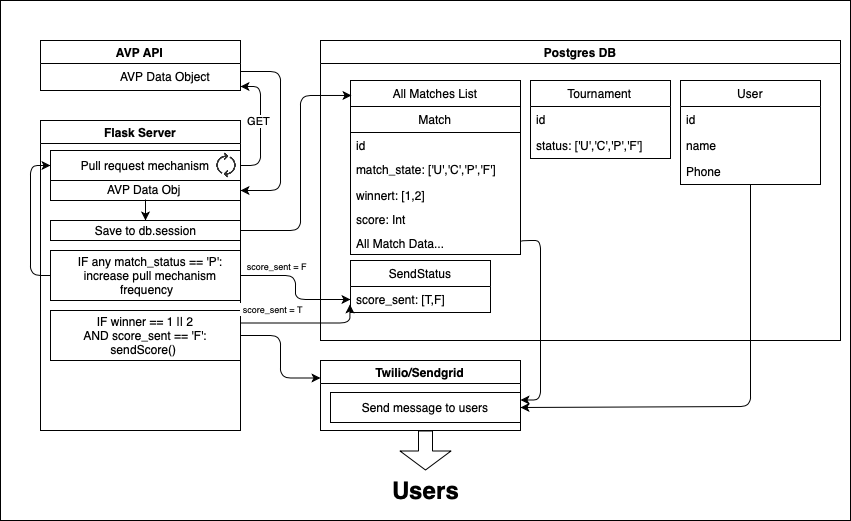

The diagram above was exported from draw.io. Its source (the exported page's mxGraphModel, read from the mxfile embedded in the PNG):
<mxGraphModel dx="868" dy="581" grid="1" gridSize="10" guides="1" tooltips="1" connect="1" arrows="1" fold="1" page="1" pageScale="1" pageWidth="850" pageHeight="1100" math="0" shadow="0">
  <root>
    <mxCell id="0" />
    <mxCell id="1" parent="0" />
    <mxCell id="hRZYraW76v011RlQUdyU-98" value="" style="rounded=0;whiteSpace=wrap;html=1;fontSize=12;" vertex="1" parent="1">
      <mxGeometry width="850" height="520" as="geometry" />
    </mxCell>
    <mxCell id="hRZYraW76v011RlQUdyU-1" value="Postgres DB" style="swimlane;" vertex="1" parent="1">
      <mxGeometry x="320" y="40" width="520" height="300" as="geometry">
        <mxRectangle x="320" y="80" width="100" height="23" as="alternateBounds" />
      </mxGeometry>
    </mxCell>
    <mxCell id="hRZYraW76v011RlQUdyU-89" value="All Matches List" style="swimlane;fontStyle=0;childLayout=stackLayout;horizontal=1;startSize=26;fillColor=none;horizontalStack=0;resizeParent=1;resizeParentMax=0;resizeLast=0;collapsible=1;marginBottom=0;" vertex="1" parent="hRZYraW76v011RlQUdyU-1">
      <mxGeometry x="30" y="40" width="170" height="174" as="geometry">
        <mxRectangle x="10" y="40" width="120" height="26" as="alternateBounds" />
      </mxGeometry>
    </mxCell>
    <mxCell id="hRZYraW76v011RlQUdyU-28" value="Match" style="swimlane;fontStyle=0;childLayout=stackLayout;horizontal=1;startSize=26;fillColor=none;horizontalStack=0;resizeParent=1;resizeParentMax=0;resizeLast=0;collapsible=1;marginBottom=0;" vertex="1" parent="hRZYraW76v011RlQUdyU-89">
      <mxGeometry y="26" width="170" height="148" as="geometry">
        <mxRectangle y="26" width="170" height="26" as="alternateBounds" />
      </mxGeometry>
    </mxCell>
    <mxCell id="hRZYraW76v011RlQUdyU-88" value="id" style="text;strokeColor=none;fillColor=none;align=left;verticalAlign=top;spacingLeft=4;spacingRight=4;overflow=hidden;rotatable=0;points=[[0,0.5],[1,0.5]];portConstraint=eastwest;" vertex="1" parent="hRZYraW76v011RlQUdyU-28">
      <mxGeometry y="26" width="170" height="24" as="geometry" />
    </mxCell>
    <mxCell id="hRZYraW76v011RlQUdyU-29" value="match_state: ['U','C','P','F']" style="text;strokeColor=none;fillColor=none;align=left;verticalAlign=top;spacingLeft=4;spacingRight=4;overflow=hidden;rotatable=0;points=[[0,0.5],[1,0.5]];portConstraint=eastwest;" vertex="1" parent="hRZYraW76v011RlQUdyU-28">
      <mxGeometry y="50" width="170" height="26" as="geometry" />
    </mxCell>
    <mxCell id="hRZYraW76v011RlQUdyU-81" value="winnert: [1,2]" style="text;strokeColor=none;fillColor=none;align=left;verticalAlign=top;spacingLeft=4;spacingRight=4;overflow=hidden;rotatable=0;points=[[0,0.5],[1,0.5]];portConstraint=eastwest;" vertex="1" parent="hRZYraW76v011RlQUdyU-28">
      <mxGeometry y="76" width="170" height="24" as="geometry" />
    </mxCell>
    <mxCell id="hRZYraW76v011RlQUdyU-31" value="score: Int" style="text;strokeColor=none;fillColor=none;align=left;verticalAlign=top;spacingLeft=4;spacingRight=4;overflow=hidden;rotatable=0;points=[[0,0.5],[1,0.5]];portConstraint=eastwest;" vertex="1" parent="hRZYraW76v011RlQUdyU-28">
      <mxGeometry y="100" width="170" height="24" as="geometry" />
    </mxCell>
    <mxCell id="hRZYraW76v011RlQUdyU-94" value="All Match Data..." style="text;strokeColor=none;fillColor=none;align=left;verticalAlign=top;spacingLeft=4;spacingRight=4;overflow=hidden;rotatable=0;points=[[0,0.5],[1,0.5]];portConstraint=eastwest;" vertex="1" parent="hRZYraW76v011RlQUdyU-28">
      <mxGeometry y="124" width="170" height="24" as="geometry" />
    </mxCell>
    <mxCell id="hRZYraW76v011RlQUdyU-32" value="Tournament" style="swimlane;fontStyle=0;childLayout=stackLayout;horizontal=1;startSize=26;fillColor=none;horizontalStack=0;resizeParent=1;resizeParentMax=0;resizeLast=0;collapsible=1;marginBottom=0;" vertex="1" parent="hRZYraW76v011RlQUdyU-1">
      <mxGeometry x="210" y="40" width="140" height="78" as="geometry" />
    </mxCell>
    <mxCell id="hRZYraW76v011RlQUdyU-33" value="id" style="text;strokeColor=none;fillColor=none;align=left;verticalAlign=top;spacingLeft=4;spacingRight=4;overflow=hidden;rotatable=0;points=[[0,0.5],[1,0.5]];portConstraint=eastwest;" vertex="1" parent="hRZYraW76v011RlQUdyU-32">
      <mxGeometry y="26" width="140" height="26" as="geometry" />
    </mxCell>
    <mxCell id="hRZYraW76v011RlQUdyU-34" value="status: ['U','C','P','F']" style="text;strokeColor=none;fillColor=none;align=left;verticalAlign=top;spacingLeft=4;spacingRight=4;overflow=hidden;rotatable=0;points=[[0,0.5],[1,0.5]];portConstraint=eastwest;" vertex="1" parent="hRZYraW76v011RlQUdyU-32">
      <mxGeometry y="52" width="140" height="26" as="geometry" />
    </mxCell>
    <mxCell id="hRZYraW76v011RlQUdyU-36" value="User" style="swimlane;fontStyle=0;childLayout=stackLayout;horizontal=1;startSize=26;fillColor=none;horizontalStack=0;resizeParent=1;resizeParentMax=0;resizeLast=0;collapsible=1;marginBottom=0;spacing=2;fontSize=12;" vertex="1" parent="hRZYraW76v011RlQUdyU-1">
      <mxGeometry x="360" y="40" width="140" height="104" as="geometry">
        <mxRectangle x="530" y="233" width="60" height="26" as="alternateBounds" />
      </mxGeometry>
    </mxCell>
    <mxCell id="hRZYraW76v011RlQUdyU-37" value="id" style="text;strokeColor=none;fillColor=none;align=left;verticalAlign=top;spacingLeft=4;spacingRight=4;overflow=hidden;rotatable=0;points=[[0,0.5],[1,0.5]];portConstraint=eastwest;" vertex="1" parent="hRZYraW76v011RlQUdyU-36">
      <mxGeometry y="26" width="140" height="26" as="geometry" />
    </mxCell>
    <mxCell id="hRZYraW76v011RlQUdyU-38" value="name" style="text;strokeColor=none;fillColor=none;align=left;verticalAlign=top;spacingLeft=4;spacingRight=4;overflow=hidden;rotatable=0;points=[[0,0.5],[1,0.5]];portConstraint=eastwest;spacing=2;" vertex="1" parent="hRZYraW76v011RlQUdyU-36">
      <mxGeometry y="52" width="140" height="26" as="geometry" />
    </mxCell>
    <mxCell id="hRZYraW76v011RlQUdyU-39" value="Phone" style="text;strokeColor=none;fillColor=none;align=left;verticalAlign=top;spacingLeft=4;spacingRight=4;overflow=hidden;rotatable=0;points=[[0,0.5],[1,0.5]];portConstraint=eastwest;" vertex="1" parent="hRZYraW76v011RlQUdyU-36">
      <mxGeometry y="78" width="140" height="26" as="geometry" />
    </mxCell>
    <mxCell id="hRZYraW76v011RlQUdyU-85" value="SendStatus" style="swimlane;fontStyle=0;childLayout=stackLayout;horizontal=1;startSize=26;fillColor=none;horizontalStack=0;resizeParent=1;resizeParentMax=0;resizeLast=0;collapsible=1;marginBottom=0;" vertex="1" parent="hRZYraW76v011RlQUdyU-1">
      <mxGeometry x="30" y="220" width="140" height="52" as="geometry" />
    </mxCell>
    <mxCell id="hRZYraW76v011RlQUdyU-87" value="score_sent: [T,F]" style="text;strokeColor=none;fillColor=none;align=left;verticalAlign=top;spacingLeft=4;spacingRight=4;overflow=hidden;rotatable=0;points=[[0,0.5],[1,0.5]];portConstraint=eastwest;" vertex="1" parent="hRZYraW76v011RlQUdyU-85">
      <mxGeometry y="26" width="140" height="26" as="geometry" />
    </mxCell>
    <mxCell id="hRZYraW76v011RlQUdyU-2" value="Flask Server" style="swimlane;" vertex="1" parent="1">
      <mxGeometry x="40" y="120" width="200" height="310" as="geometry" />
    </mxCell>
    <UserObject label="Pull request mechanism" treeRoot="1" id="hRZYraW76v011RlQUdyU-10">
      <mxCell style="whiteSpace=wrap;html=1;align=center;treeFolding=1;treeMoving=1;newEdgeStyle={&quot;edgeStyle&quot;:&quot;elbowEdgeStyle&quot;,&quot;startArrow&quot;:&quot;none&quot;,&quot;endArrow&quot;:&quot;none&quot;};" vertex="1" parent="hRZYraW76v011RlQUdyU-2">
        <mxGeometry x="10" y="30" width="190" height="30" as="geometry" />
      </mxCell>
    </UserObject>
    <mxCell id="hRZYraW76v011RlQUdyU-16" value="" style="shape=image;html=1;verticalAlign=top;verticalLabelPosition=bottom;labelBackgroundColor=#ffffff;imageAspect=0;aspect=fixed;image=https://cdn2.iconfinder.com/data/icons/ui-basic-glyph/512/UI_Basic_GLYPH-59-128.png" vertex="1" parent="hRZYraW76v011RlQUdyU-2">
      <mxGeometry x="172" y="31" width="28" height="28" as="geometry" />
    </mxCell>
    <mxCell id="hRZYraW76v011RlQUdyU-24" value="" style="rounded=0;whiteSpace=wrap;html=1;" vertex="1" parent="hRZYraW76v011RlQUdyU-2">
      <mxGeometry x="10" y="60" width="190" height="20" as="geometry" />
    </mxCell>
    <mxCell id="hRZYraW76v011RlQUdyU-41" style="edgeStyle=orthogonalEdgeStyle;rounded=1;orthogonalLoop=1;jettySize=auto;html=1;exitX=0.5;exitY=1;exitDx=0;exitDy=0;entryX=0.5;entryY=0;entryDx=0;entryDy=0;fontSize=12;" edge="1" parent="hRZYraW76v011RlQUdyU-2" source="hRZYraW76v011RlQUdyU-25" target="hRZYraW76v011RlQUdyU-40">
      <mxGeometry relative="1" as="geometry" />
    </mxCell>
    <mxCell id="hRZYraW76v011RlQUdyU-25" value="AVP Data Obj&amp;nbsp;" style="text;html=1;strokeColor=none;fillColor=none;align=center;verticalAlign=middle;whiteSpace=wrap;rounded=0;" vertex="1" parent="hRZYraW76v011RlQUdyU-2">
      <mxGeometry x="52.5" y="59" width="105" height="20" as="geometry" />
    </mxCell>
    <mxCell id="hRZYraW76v011RlQUdyU-40" value="" style="rounded=0;whiteSpace=wrap;html=1;" vertex="1" parent="hRZYraW76v011RlQUdyU-2">
      <mxGeometry x="10" y="100" width="190" height="20" as="geometry" />
    </mxCell>
    <mxCell id="hRZYraW76v011RlQUdyU-42" value="Save to db.session" style="text;html=1;strokeColor=none;fillColor=none;align=center;verticalAlign=middle;whiteSpace=wrap;rounded=0;" vertex="1" parent="hRZYraW76v011RlQUdyU-2">
      <mxGeometry x="52.5" y="100" width="105" height="20" as="geometry" />
    </mxCell>
    <mxCell id="hRZYraW76v011RlQUdyU-44" value="" style="rounded=0;whiteSpace=wrap;html=1;" vertex="1" parent="hRZYraW76v011RlQUdyU-2">
      <mxGeometry x="10" y="130" width="190" height="50" as="geometry" />
    </mxCell>
    <mxCell id="hRZYraW76v011RlQUdyU-46" style="edgeStyle=orthogonalEdgeStyle;rounded=1;orthogonalLoop=1;jettySize=auto;html=1;entryX=0;entryY=0.5;entryDx=0;entryDy=0;fontSize=12;" edge="1" parent="hRZYraW76v011RlQUdyU-2" target="hRZYraW76v011RlQUdyU-10">
      <mxGeometry relative="1" as="geometry">
        <mxPoint x="10" y="155" as="sourcePoint" />
        <Array as="points">
          <mxPoint x="-10" y="155" />
          <mxPoint x="-10" y="45" />
        </Array>
      </mxGeometry>
    </mxCell>
    <mxCell id="hRZYraW76v011RlQUdyU-45" value="IF any match_status == 'P':&lt;br&gt;increase pull mechanism frequency &amp;nbsp;" style="text;html=1;strokeColor=none;fillColor=none;align=center;verticalAlign=middle;whiteSpace=wrap;rounded=0;" vertex="1" parent="hRZYraW76v011RlQUdyU-2">
      <mxGeometry x="20" y="130" width="180" height="50" as="geometry" />
    </mxCell>
    <mxCell id="hRZYraW76v011RlQUdyU-49" value="" style="rounded=0;whiteSpace=wrap;html=1;" vertex="1" parent="hRZYraW76v011RlQUdyU-2">
      <mxGeometry x="10" y="190" width="190" height="50" as="geometry" />
    </mxCell>
    <mxCell id="hRZYraW76v011RlQUdyU-47" value="IF winner == 1 || 2&lt;br&gt;AND score_sent == 'F':&lt;br&gt;sendScore()&amp;nbsp;" style="text;html=1;strokeColor=none;fillColor=none;align=center;verticalAlign=middle;whiteSpace=wrap;rounded=0;" vertex="1" parent="hRZYraW76v011RlQUdyU-2">
      <mxGeometry x="10" y="190" width="190" height="50" as="geometry" />
    </mxCell>
    <mxCell id="hRZYraW76v011RlQUdyU-8" style="edgeStyle=orthogonalEdgeStyle;rounded=1;orthogonalLoop=1;jettySize=auto;html=1;exitX=1;exitY=0.25;exitDx=0;exitDy=0;entryX=1;entryY=0.5;entryDx=0;entryDy=0;" edge="1" parent="1" source="hRZYraW76v011RlQUdyU-13" target="hRZYraW76v011RlQUdyU-24">
      <mxGeometry relative="1" as="geometry">
        <mxPoint x="300" y="60" as="sourcePoint" />
        <mxPoint x="300" y="200" as="targetPoint" />
        <Array as="points">
          <mxPoint x="280" y="71" />
          <mxPoint x="280" y="190" />
        </Array>
      </mxGeometry>
    </mxCell>
    <mxCell id="hRZYraW76v011RlQUdyU-3" value="AVP API" style="swimlane;" vertex="1" parent="1">
      <mxGeometry x="40" y="40" width="200" height="50" as="geometry" />
    </mxCell>
    <mxCell id="hRZYraW76v011RlQUdyU-13" value="AVP Data Object" style="text;html=1;strokeColor=none;fillColor=none;align=center;verticalAlign=middle;whiteSpace=wrap;rounded=0;" vertex="1" parent="hRZYraW76v011RlQUdyU-3">
      <mxGeometry x="50" y="26" width="150" height="20" as="geometry" />
    </mxCell>
    <mxCell id="hRZYraW76v011RlQUdyU-22" value="" style="endArrow=classic;html=1;exitX=1;exitY=0.5;exitDx=0;exitDy=0;entryX=1;entryY=1;entryDx=0;entryDy=0;" edge="1" parent="1" source="hRZYraW76v011RlQUdyU-16" target="hRZYraW76v011RlQUdyU-13">
      <mxGeometry relative="1" as="geometry">
        <mxPoint x="290" y="280" as="sourcePoint" />
        <mxPoint x="370" y="190" as="targetPoint" />
        <Array as="points">
          <mxPoint x="260" y="165" />
          <mxPoint x="260" y="86" />
        </Array>
      </mxGeometry>
    </mxCell>
    <mxCell id="hRZYraW76v011RlQUdyU-23" value="GET" style="edgeLabel;resizable=0;html=1;align=center;verticalAlign=middle;" connectable="0" vertex="1" parent="hRZYraW76v011RlQUdyU-22">
      <mxGeometry relative="1" as="geometry">
        <mxPoint x="-2.5" y="-5" as="offset" />
      </mxGeometry>
    </mxCell>
    <mxCell id="hRZYraW76v011RlQUdyU-43" style="edgeStyle=orthogonalEdgeStyle;rounded=1;orthogonalLoop=1;jettySize=auto;html=1;exitX=1;exitY=0.5;exitDx=0;exitDy=0;fontSize=12;entryX=0.006;entryY=0.086;entryDx=0;entryDy=0;entryPerimeter=0;" edge="1" parent="1" source="hRZYraW76v011RlQUdyU-40" target="hRZYraW76v011RlQUdyU-89">
      <mxGeometry relative="1" as="geometry">
        <mxPoint x="330" y="130" as="targetPoint" />
        <Array as="points">
          <mxPoint x="300" y="230" />
          <mxPoint x="300" y="95" />
        </Array>
      </mxGeometry>
    </mxCell>
    <mxCell id="hRZYraW76v011RlQUdyU-50" value="Twilio/Sendgrid" style="swimlane;" vertex="1" parent="1">
      <mxGeometry x="320" y="360" width="200" height="70" as="geometry" />
    </mxCell>
    <UserObject label="Send message to users" treeRoot="1" id="hRZYraW76v011RlQUdyU-51">
      <mxCell style="whiteSpace=wrap;html=1;align=center;treeFolding=1;treeMoving=1;newEdgeStyle={&quot;edgeStyle&quot;:&quot;elbowEdgeStyle&quot;,&quot;startArrow&quot;:&quot;none&quot;,&quot;endArrow&quot;:&quot;none&quot;};" vertex="1" parent="hRZYraW76v011RlQUdyU-50">
        <mxGeometry x="10" y="32" width="190" height="30" as="geometry" />
      </mxCell>
    </UserObject>
    <mxCell id="hRZYraW76v011RlQUdyU-63" style="edgeStyle=orthogonalEdgeStyle;rounded=1;orthogonalLoop=1;jettySize=auto;html=1;exitX=1;exitY=0.5;exitDx=0;exitDy=0;fontSize=12;entryX=0;entryY=0.25;entryDx=0;entryDy=0;" edge="1" parent="1" source="hRZYraW76v011RlQUdyU-47" target="hRZYraW76v011RlQUdyU-50">
      <mxGeometry relative="1" as="geometry">
        <mxPoint x="320" y="420" as="targetPoint" />
        <Array as="points">
          <mxPoint x="280" y="335" />
          <mxPoint x="280" y="378" />
        </Array>
      </mxGeometry>
    </mxCell>
    <mxCell id="hRZYraW76v011RlQUdyU-64" value="" style="endArrow=classic;html=1;fontSize=12;edgeStyle=orthogonalEdgeStyle;exitX=1;exitY=0.25;exitDx=0;exitDy=0;entryX=-0.004;entryY=0.689;entryDx=0;entryDy=0;entryPerimeter=0;" edge="1" parent="1" source="hRZYraW76v011RlQUdyU-47" target="hRZYraW76v011RlQUdyU-87">
      <mxGeometry relative="1" as="geometry">
        <mxPoint x="250" y="330" as="sourcePoint" />
        <mxPoint x="300" y="350" as="targetPoint" />
        <Array as="points">
          <mxPoint x="349" y="323" />
        </Array>
      </mxGeometry>
    </mxCell>
    <mxCell id="hRZYraW76v011RlQUdyU-65" value="&lt;font style=&quot;font-size: 9px&quot;&gt;&amp;nbsp;score_sent = T&lt;/font&gt;" style="edgeLabel;resizable=0;html=1;align=center;verticalAlign=middle;" connectable="0" vertex="1" parent="hRZYraW76v011RlQUdyU-64">
      <mxGeometry relative="1" as="geometry">
        <mxPoint x="-33.5" y="-14" as="offset" />
      </mxGeometry>
    </mxCell>
    <mxCell id="hRZYraW76v011RlQUdyU-67" style="edgeStyle=orthogonalEdgeStyle;rounded=1;orthogonalLoop=1;jettySize=auto;html=1;entryX=1;entryY=0.5;entryDx=0;entryDy=0;fontSize=12;" edge="1" parent="1" source="hRZYraW76v011RlQUdyU-36" target="hRZYraW76v011RlQUdyU-51">
      <mxGeometry relative="1" as="geometry">
        <Array as="points">
          <mxPoint x="750" y="406" />
        </Array>
      </mxGeometry>
    </mxCell>
    <mxCell id="hRZYraW76v011RlQUdyU-68" style="edgeStyle=orthogonalEdgeStyle;rounded=1;orthogonalLoop=1;jettySize=auto;html=1;entryX=1;entryY=0.25;entryDx=0;entryDy=0;fontSize=12;exitX=1;exitY=0.5;exitDx=0;exitDy=0;" edge="1" parent="1" source="hRZYraW76v011RlQUdyU-94" target="hRZYraW76v011RlQUdyU-51">
      <mxGeometry relative="1" as="geometry">
        <Array as="points">
          <mxPoint x="520" y="240" />
          <mxPoint x="540" y="240" />
          <mxPoint x="540" y="400" />
        </Array>
      </mxGeometry>
    </mxCell>
    <mxCell id="hRZYraW76v011RlQUdyU-73" value="" style="shape=flexArrow;endArrow=classic;html=1;fontSize=12;endWidth=36;endSize=6;width=14;entryX=0.5;entryY=0;entryDx=0;entryDy=0;" edge="1" parent="1" target="hRZYraW76v011RlQUdyU-74">
      <mxGeometry width="50" height="50" relative="1" as="geometry">
        <mxPoint x="425" y="430" as="sourcePoint" />
        <mxPoint x="425" y="400" as="targetPoint" />
      </mxGeometry>
    </mxCell>
    <mxCell id="hRZYraW76v011RlQUdyU-74" value="Users" style="text;strokeColor=none;fillColor=none;html=1;fontSize=24;fontStyle=1;verticalAlign=middle;align=center;" vertex="1" parent="1">
      <mxGeometry x="375" y="470" width="100" height="40" as="geometry" />
    </mxCell>
    <mxCell id="hRZYraW76v011RlQUdyU-95" style="edgeStyle=orthogonalEdgeStyle;rounded=1;orthogonalLoop=1;jettySize=auto;html=1;entryX=0;entryY=0.5;entryDx=0;entryDy=0;fontSize=12;" edge="1" parent="1" source="hRZYraW76v011RlQUdyU-45" target="hRZYraW76v011RlQUdyU-87">
      <mxGeometry relative="1" as="geometry" />
    </mxCell>
    <mxCell id="hRZYraW76v011RlQUdyU-97" value="&lt;font style=&quot;font-size: 9px&quot;&gt;&amp;nbsp;score_sent = F&lt;/font&gt;" style="edgeLabel;resizable=0;html=1;align=center;verticalAlign=middle;rotation=0;" connectable="0" vertex="1" parent="1">
      <mxGeometry x="270" y="275" as="geometry">
        <mxPoint x="4" y="-10" as="offset" />
      </mxGeometry>
    </mxCell>
  </root>
</mxGraphModel>